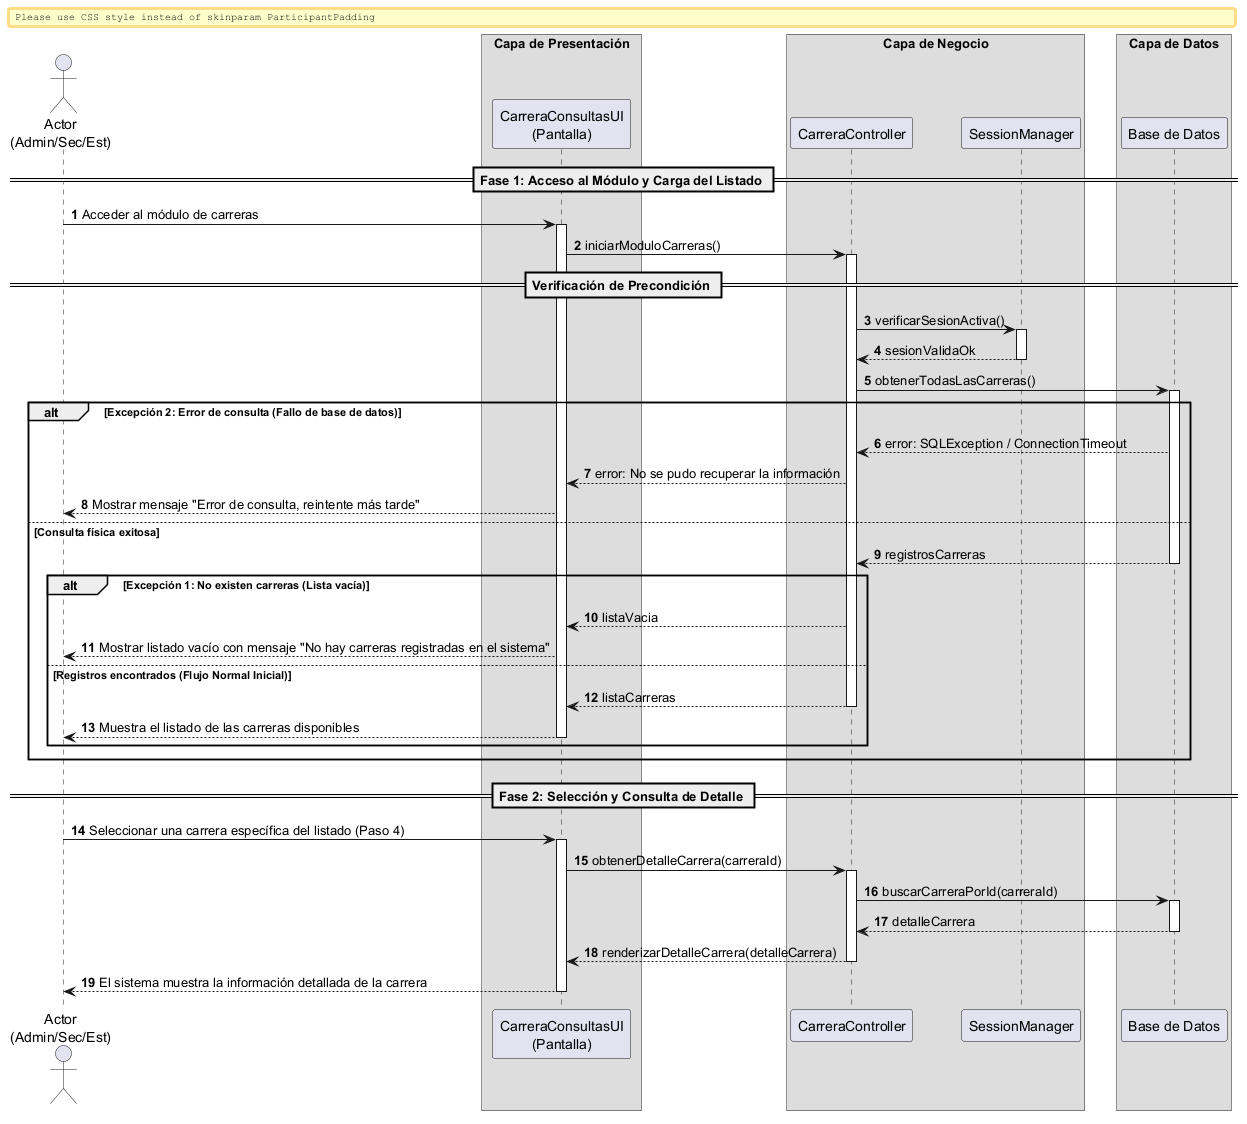

The diagram above was rendered by PlantUML. Its source (embedded in the PNG):
@startuml
autonumber
skinparam BoxPadding 10
skinparam ParticipantPadding 12

actor "Actor\n(Admin/Sec/Est)" as Actor
box "Capa de Presentación" 
    participant "CarreraConsultasUI\n(Pantalla)" as UI
end box
box "Capa de Negocio" 
    participant "CarreraController" as Ctrl
    participant "SessionManager" as Session
end box
box "Capa de Datos" 
    participant "Base de Datos" as DB
end box

== Fase 1: Acceso al Módulo y Carga del Listado ==

Actor -> UI: Acceder al módulo de carreras
activate UI

UI -> Ctrl: iniciarModuloCarreras()
activate Ctrl

== Verificación de Precondición ==

Ctrl -> Session: verificarSesionActiva()
activate Session
return sesionValidaOk

Ctrl -> DB: obtenerTodasLasCarreras()
activate DB

alt Excepción 2: Error de consulta (Fallo de base de datos)
    DB --> Ctrl: error: SQLException / ConnectionTimeout
    Ctrl --> UI: error: No se pudo recuperar la información
    UI --> Actor: Mostrar mensaje "Error de consulta, reintente más tarde"
else Consulta física exitosa
    return registrosCarreras
    
    alt Excepción 1: No existen carreras (Lista vacía)
        Ctrl --> UI: listaVacia
        UI --> Actor: Mostrar listado vacío con mensaje "No hay carreras registradas en el sistema"
    else Registros encontrados (Flujo Normal Inicial)
        Ctrl --> UI: listaCarreras
        deactivate Ctrl
        UI --> Actor: Muestra el listado de las carreras disponibles
        deactivate UI
    end
end

== Fase 2: Selección y Consulta de Detalle ==

Actor -> UI: Seleccionar una carrera específica del listado (Paso 4)
activate UI

UI -> Ctrl: obtenerDetalleCarrera(carreraId)
activate Ctrl

Ctrl -> DB: buscarCarreraPorId(carreraId)
activate DB
return detalleCarrera

Ctrl --> UI: renderizarDetalleCarrera(detalleCarrera)
deactivate Ctrl

UI --> Actor: El sistema muestra la información detallada de la carrera
deactivate UI

@enduml